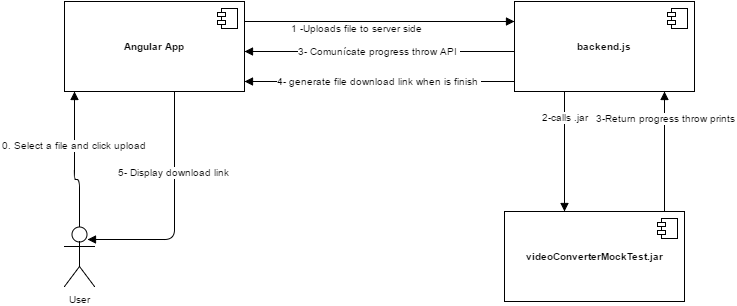

The diagram above was exported from draw.io. Its source (the exported page's mxGraphModel, read from the mxfile embedded in the PNG):
<mxGraphModel dx="876" dy="463" grid="1" gridSize="10" guides="1" tooltips="1" connect="1" arrows="1" fold="1" page="1" pageScale="1" pageWidth="826" pageHeight="1169" background="#ffffff" math="0" shadow="0">
  <root>
    <mxCell id="0" />
    <mxCell id="1" parent="0" />
    <mxCell id="4058444f724700a1-7" style="edgeStyle=orthogonalEdgeStyle;rounded=1;html=1;startFill=0;endArrow=block;endFill=1;jettySize=auto;orthogonalLoop=1;fontSize=10;" edge="1" parent="1" source="4058444f724700a1-1" target="4058444f724700a1-3">
      <mxGeometry relative="1" as="geometry">
        <Array as="points">
          <mxPoint x="480" y="90" />
          <mxPoint x="480" y="90" />
        </Array>
      </mxGeometry>
    </mxCell>
    <mxCell id="4058444f724700a1-9" value="1 -Uploads file to server side" style="text;html=1;resizable=0;points=[];align=center;verticalAlign=middle;labelBackgroundColor=#ffffff;fontSize=10;" vertex="1" connectable="0" parent="4058444f724700a1-7">
      <mxGeometry x="-0.1704" y="-6" relative="1" as="geometry">
        <mxPoint as="offset" />
      </mxGeometry>
    </mxCell>
    <mxCell id="4058444f724700a1-20" style="edgeStyle=orthogonalEdgeStyle;rounded=1;html=1;entryX=0.767;entryY=0.217;entryPerimeter=0;startFill=0;endArrow=block;endFill=1;jettySize=auto;orthogonalLoop=1;fontSize=10;" edge="1" parent="1" source="4058444f724700a1-1" target="4058444f724700a1-16">
      <mxGeometry relative="1" as="geometry">
        <Array as="points">
          <mxPoint x="190" y="308" />
        </Array>
      </mxGeometry>
    </mxCell>
    <mxCell id="4058444f724700a1-21" value="5- Display download link&amp;nbsp;" style="text;html=1;resizable=0;points=[];align=center;verticalAlign=middle;labelBackgroundColor=#ffffff;fontSize=10;" vertex="1" connectable="0" parent="4058444f724700a1-20">
      <mxGeometry x="-0.5064" y="3" relative="1" as="geometry">
        <mxPoint x="-3" y="22" as="offset" />
      </mxGeometry>
    </mxCell>
    <mxCell id="4058444f724700a1-1" value="&lt;b&gt;Angular App&lt;/b&gt;" style="html=1;fontSize=10;" vertex="1" parent="1">
      <mxGeometry x="80" y="70" width="180" height="90" as="geometry" />
    </mxCell>
    <mxCell id="4058444f724700a1-2" value="" style="shape=component;jettyWidth=8;jettyHeight=4;" vertex="1" parent="4058444f724700a1-1">
      <mxGeometry x="1" width="20" height="20" relative="1" as="geometry">
        <mxPoint x="-27" y="7" as="offset" />
      </mxGeometry>
    </mxCell>
    <mxCell id="4058444f724700a1-10" style="rounded=1;html=1;startFill=0;endArrow=block;endFill=1;jettySize=auto;orthogonalLoop=1;fontSize=10;edgeStyle=orthogonalEdgeStyle;" edge="1" parent="1" source="4058444f724700a1-3" target="4058444f724700a1-5">
      <mxGeometry relative="1" as="geometry">
        <Array as="points">
          <mxPoint x="580" y="220" />
          <mxPoint x="580" y="220" />
        </Array>
      </mxGeometry>
    </mxCell>
    <mxCell id="4058444f724700a1-11" value="2-calls .jar" style="text;html=1;resizable=0;points=[];align=center;verticalAlign=middle;labelBackgroundColor=#ffffff;fontSize=10;" vertex="1" connectable="0" parent="4058444f724700a1-10">
      <mxGeometry x="-0.581" relative="1" as="geometry">
        <mxPoint as="offset" />
      </mxGeometry>
    </mxCell>
    <mxCell id="4058444f724700a1-14" value="3- Comunícate progress throw API&amp;nbsp;" style="edgeStyle=orthogonalEdgeStyle;rounded=1;html=1;startFill=0;endArrow=block;endFill=1;jettySize=auto;orthogonalLoop=1;fontSize=10;" edge="1" parent="1" source="4058444f724700a1-3" target="4058444f724700a1-1">
      <mxGeometry relative="1" as="geometry">
        <Array as="points">
          <mxPoint x="500" y="120" />
          <mxPoint x="500" y="120" />
        </Array>
      </mxGeometry>
    </mxCell>
    <mxCell id="4058444f724700a1-15" value="4- generate file download link when is finish&amp;nbsp;" style="edgeStyle=orthogonalEdgeStyle;rounded=1;html=1;startFill=0;endArrow=block;endFill=1;jettySize=auto;orthogonalLoop=1;fontSize=10;" edge="1" parent="1" source="4058444f724700a1-3" target="4058444f724700a1-1">
      <mxGeometry relative="1" as="geometry">
        <Array as="points">
          <mxPoint x="430" y="150" />
          <mxPoint x="430" y="150" />
        </Array>
      </mxGeometry>
    </mxCell>
    <mxCell id="4058444f724700a1-3" value="&lt;b&gt;backend.js&lt;/b&gt;" style="html=1;fontSize=10;" vertex="1" parent="1">
      <mxGeometry x="530" y="70" width="180" height="90" as="geometry" />
    </mxCell>
    <mxCell id="4058444f724700a1-4" value="" style="shape=component;jettyWidth=8;jettyHeight=4;" vertex="1" parent="4058444f724700a1-3">
      <mxGeometry x="1" width="20" height="20" relative="1" as="geometry">
        <mxPoint x="-27" y="7" as="offset" />
      </mxGeometry>
    </mxCell>
    <mxCell id="4058444f724700a1-12" style="edgeStyle=orthogonalEdgeStyle;rounded=1;html=1;startFill=0;endArrow=block;endFill=1;jettySize=auto;orthogonalLoop=1;fontSize=10;" edge="1" parent="1" source="4058444f724700a1-5" target="4058444f724700a1-3">
      <mxGeometry relative="1" as="geometry">
        <Array as="points">
          <mxPoint x="680" y="220" />
          <mxPoint x="680" y="220" />
        </Array>
      </mxGeometry>
    </mxCell>
    <mxCell id="4058444f724700a1-13" value="3-Return progress throw prints" style="text;html=1;resizable=0;points=[];align=center;verticalAlign=middle;labelBackgroundColor=#ffffff;fontSize=10;" vertex="1" connectable="0" parent="4058444f724700a1-12">
      <mxGeometry x="0.5726" y="-1" relative="1" as="geometry">
        <mxPoint as="offset" />
      </mxGeometry>
    </mxCell>
    <mxCell id="4058444f724700a1-5" value="&lt;b&gt;videoConverterMockTest.jar&lt;/b&gt;" style="html=1;fontSize=10;" vertex="1" parent="1">
      <mxGeometry x="520" y="280" width="180" height="90" as="geometry" />
    </mxCell>
    <mxCell id="4058444f724700a1-6" value="" style="shape=component;jettyWidth=8;jettyHeight=4;" vertex="1" parent="4058444f724700a1-5">
      <mxGeometry x="1" width="20" height="20" relative="1" as="geometry">
        <mxPoint x="-27" y="7" as="offset" />
      </mxGeometry>
    </mxCell>
    <mxCell id="4058444f724700a1-18" style="edgeStyle=orthogonalEdgeStyle;rounded=1;html=1;startFill=0;endArrow=block;endFill=1;jettySize=auto;orthogonalLoop=1;fontSize=10;" edge="1" parent="1" source="4058444f724700a1-16" target="4058444f724700a1-1">
      <mxGeometry relative="1" as="geometry">
        <Array as="points">
          <mxPoint x="95" y="248" />
          <mxPoint x="90" y="248" />
        </Array>
      </mxGeometry>
    </mxCell>
    <mxCell id="4058444f724700a1-19" value="0. Select a file and click upload" style="text;html=1;resizable=0;points=[];align=center;verticalAlign=middle;labelBackgroundColor=#ffffff;fontSize=10;" vertex="1" connectable="0" parent="4058444f724700a1-18">
      <mxGeometry x="0.2444" y="1" relative="1" as="geometry">
        <mxPoint as="offset" />
      </mxGeometry>
    </mxCell>
    <mxCell id="4058444f724700a1-16" value="User" style="shape=umlActor;verticalLabelPosition=bottom;labelBackgroundColor=#ffffff;verticalAlign=top;html=1;fontSize=10;" vertex="1" parent="1">
      <mxGeometry x="80" y="295" width="30" height="60" as="geometry" />
    </mxCell>
  </root>
</mxGraphModel>